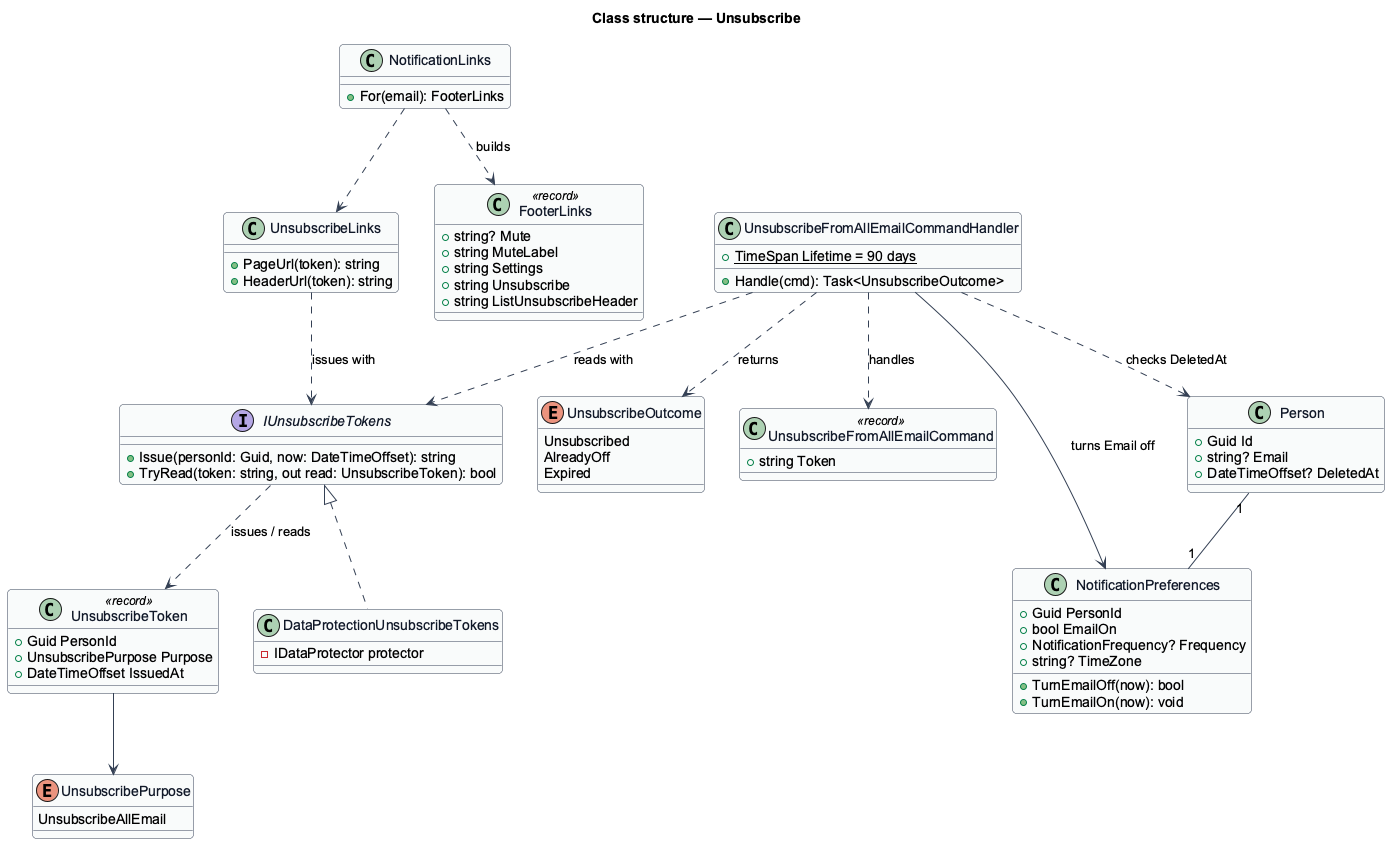

The diagram above was rendered by PlantUML. Its source (embedded in the PNG):
@startuml
skinparam backgroundColor #FFFFFF
skinparam shadowing false
skinparam roundcorner 8
skinparam defaultFontName Arial
skinparam ArrowColor #344054
skinparam class {
  BorderColor #344054
  FontColor #101828
  BackgroundColor #F9FAFB
}
title Class structure — Unsubscribe

enum UnsubscribePurpose {
  UnsubscribeAllEmail
}
enum UnsubscribeOutcome {
  Unsubscribed
  AlreadyOff
  Expired
}
class UnsubscribeToken <<record>> {
  +Guid PersonId
  +UnsubscribePurpose Purpose
  +DateTimeOffset IssuedAt
}
interface IUnsubscribeTokens {
  +Issue(personId: Guid, now: DateTimeOffset): string
  +TryRead(token: string, out read: UnsubscribeToken): bool
}
class DataProtectionUnsubscribeTokens {
  -IDataProtector protector
}
class UnsubscribeLinks {
  +PageUrl(token): string
  +HeaderUrl(token): string
}
class NotificationLinks {
  +For(email): FooterLinks
}
class FooterLinks <<record>> {
  +string? Mute
  +string MuteLabel
  +string Settings
  +string Unsubscribe
  +string ListUnsubscribeHeader
}
class UnsubscribeFromAllEmailCommand <<record>> {
  +string Token
}
class UnsubscribeFromAllEmailCommandHandler {
  +{static} TimeSpan Lifetime = 90 days
  +Handle(cmd): Task<UnsubscribeOutcome>
}
class NotificationPreferences {
  +Guid PersonId
  +bool EmailOn
  +NotificationFrequency? Frequency
  +string? TimeZone
  +TurnEmailOff(now): bool
  +TurnEmailOn(now): void
}
class Person {
  +Guid Id
  +string? Email
  +DateTimeOffset? DeletedAt
}

IUnsubscribeTokens <|.. DataProtectionUnsubscribeTokens
IUnsubscribeTokens ..> UnsubscribeToken : issues / reads
UnsubscribeToken --> UnsubscribePurpose
UnsubscribeLinks ..> IUnsubscribeTokens : issues with
NotificationLinks ..> UnsubscribeLinks
NotificationLinks ..> FooterLinks : builds
UnsubscribeFromAllEmailCommandHandler ..> UnsubscribeFromAllEmailCommand : handles
UnsubscribeFromAllEmailCommandHandler ..> IUnsubscribeTokens : reads with
UnsubscribeFromAllEmailCommandHandler --> NotificationPreferences : turns Email off
UnsubscribeFromAllEmailCommandHandler ..> Person : checks DeletedAt
UnsubscribeFromAllEmailCommandHandler ..> UnsubscribeOutcome : returns
Person "1" -- "1" NotificationPreferences
@enduml